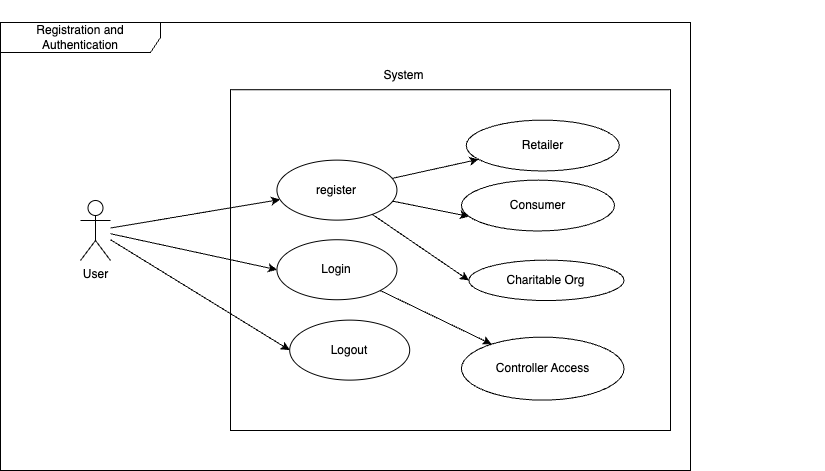

The diagram above was exported from draw.io. Its source (the exported page's mxGraphModel, read from the mxfile embedded in the PNG):
<mxGraphModel dx="2044" dy="615" grid="1" gridSize="10" guides="1" tooltips="1" connect="1" arrows="1" fold="1" page="1" pageScale="1" pageWidth="850" pageHeight="1100" math="0" shadow="0">
  <root>
    <mxCell id="0" />
    <mxCell id="1" parent="0" />
    <mxCell id="2" value="Registration and Authentication" style="shape=umlFrame;whiteSpace=wrap;html=1;pointerEvents=0;recursiveResize=0;container=1;collapsible=0;width=160;" vertex="1" parent="1">
      <mxGeometry x="-190" y="452" width="690" height="448" as="geometry" />
    </mxCell>
    <mxCell id="3" value="" style="group" vertex="1" connectable="0" parent="2">
      <mxGeometry x="374.5" y="-22" width="450" height="440" as="geometry" />
    </mxCell>
    <mxCell id="4" value="" style="group" vertex="1" connectable="0" parent="3">
      <mxGeometry x="-40" y="60" width="440" height="370" as="geometry" />
    </mxCell>
    <mxCell id="5" value="" style="rounded=0;whiteSpace=wrap;html=1;" vertex="1" parent="4">
      <mxGeometry x="-104.5" y="29.243986254295532" width="440" height="340.7560137457044" as="geometry" />
    </mxCell>
    <mxCell id="6" value="System" style="text;html=1;align=center;verticalAlign=middle;resizable=0;points=[];autosize=1;strokeColor=none;fillColor=none;" vertex="1" parent="4">
      <mxGeometry x="38.26086956521739" width="60" height="30" as="geometry" />
    </mxCell>
    <mxCell id="7" value="Controller Access" style="ellipse;whiteSpace=wrap;html=1;" vertex="1" parent="4">
      <mxGeometry x="126.44" y="276.63" width="162.61" height="62.99" as="geometry" />
    </mxCell>
    <mxCell id="8" value="Charitable Org" style="ellipse;whiteSpace=wrap;html=1;" vertex="1" parent="4">
      <mxGeometry x="133.82999999999998" y="199.62" width="155.22" height="40.43" as="geometry" />
    </mxCell>
    <mxCell id="9" value="Consumer" style="ellipse;whiteSpace=wrap;html=1;" vertex="1" parent="4">
      <mxGeometry x="126.44304347826088" y="119.6193470790378" width="153.04347826086956" height="50.85910652920962" as="geometry" />
    </mxCell>
    <mxCell id="10" value="Retailer" style="ellipse;whiteSpace=wrap;html=1;" vertex="1" parent="4">
      <mxGeometry x="131.22304347826088" y="59.62432989690721" width="153.04347826086956" height="50.85910652920962" as="geometry" />
    </mxCell>
    <mxCell id="11" value="register" style="ellipse;whiteSpace=wrap;html=1;" vertex="1" parent="4">
      <mxGeometry x="-58.06" y="99.62" width="120" height="60" as="geometry" />
    </mxCell>
    <mxCell id="12" style="rounded=0;orthogonalLoop=1;jettySize=auto;html=1;entryX=0;entryY=0.5;entryDx=0;entryDy=0;" edge="1" parent="4" source="11" target="8">
      <mxGeometry relative="1" as="geometry" />
    </mxCell>
    <mxCell id="13" style="rounded=0;orthogonalLoop=1;jettySize=auto;html=1;entryX=0;entryY=0.75;entryDx=0;entryDy=0;" edge="1" parent="4" source="11" target="9">
      <mxGeometry relative="1" as="geometry" />
    </mxCell>
    <mxCell id="14" value="" style="rounded=0;orthogonalLoop=1;jettySize=auto;html=1;" edge="1" parent="4" source="11" target="10">
      <mxGeometry relative="1" as="geometry" />
    </mxCell>
    <mxCell id="15" value="Login" style="ellipse;whiteSpace=wrap;html=1;" vertex="1" parent="4">
      <mxGeometry x="-58.06" y="179.24" width="120" height="60" as="geometry" />
    </mxCell>
    <mxCell id="16" style="rounded=0;orthogonalLoop=1;jettySize=auto;html=1;" edge="1" parent="4" source="15" target="7">
      <mxGeometry relative="1" as="geometry" />
    </mxCell>
    <mxCell id="17" value="Logout" style="ellipse;whiteSpace=wrap;html=1;" vertex="1" parent="4">
      <mxGeometry x="-45.30000000000001" y="259.62" width="120" height="60" as="geometry" />
    </mxCell>
    <mxCell id="18" value="User" style="shape=umlActor;verticalLabelPosition=bottom;verticalAlign=top;html=1;outlineConnect=0;" vertex="1" parent="2">
      <mxGeometry x="80" y="178" width="30" height="60" as="geometry" />
    </mxCell>
    <mxCell id="19" style="rounded=0;orthogonalLoop=1;jettySize=auto;html=1;" edge="1" parent="2" source="18" target="11">
      <mxGeometry relative="1" as="geometry" />
    </mxCell>
    <mxCell id="20" style="rounded=0;orthogonalLoop=1;jettySize=auto;html=1;entryX=0;entryY=0.5;entryDx=0;entryDy=0;" edge="1" parent="2" source="18" target="15">
      <mxGeometry relative="1" as="geometry" />
    </mxCell>
    <mxCell id="21" style="rounded=0;orthogonalLoop=1;jettySize=auto;html=1;entryX=0;entryY=0.5;entryDx=0;entryDy=0;" edge="1" parent="2" source="18" target="17">
      <mxGeometry relative="1" as="geometry" />
    </mxCell>
  </root>
</mxGraphModel>